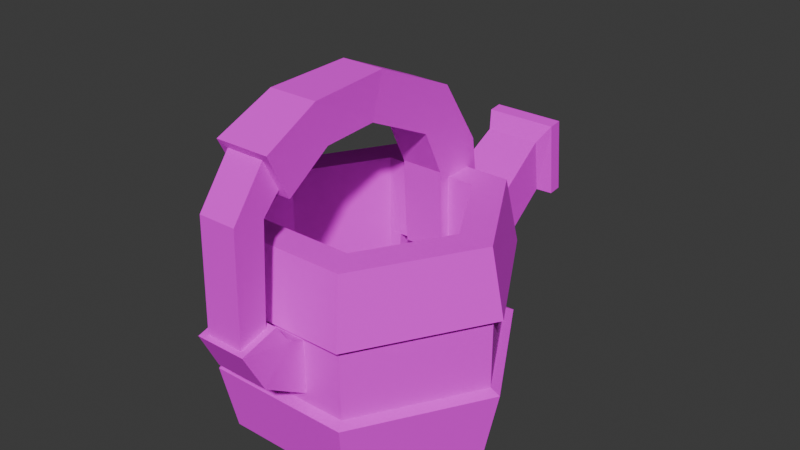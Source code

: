 # Source: WateringCan.blend  (saved by Blender 4.0.36; exported with 4.5.12 LTS)
import bpy
from mathutils import Matrix  # noqa: F401  (used for matrix-valued properties, if any)

bpy.ops.wm.read_factory_settings(use_empty=True)
scene = bpy.context.scene
scene.name = 'Scene'

# ---- collections
col_collection = bpy.data.collections.new('Collection'); scene.collection.children.link(col_collection)

# ---- images (referenced by path relative to the original .blend; pixels are not part of the script)
import os
ASSET_DIR = os.environ.get("B2B_ASSET_DIR", "")  # directory of the original .blend (textures are referenced by path, not embedded)
HERE = os.path.dirname(os.path.abspath(__file__))  # packed textures are extracted next to this script under _unpacked/

def load_image(name, relpath, width, height, colorspace="sRGB"):
    """Load a texture the original file referenced (path relative to the .blend, or extracted next to this script)."""
    p = next((c for c in (os.path.join(HERE, relpath), os.path.join(ASSET_DIR, relpath)) if relpath and os.path.exists(c)), "")
    if p:
        img = bpy.data.images.load(p, check_existing=True)
        img.name = name
    else:  # same state as the original file: an image datablock whose file is absent (Cycles renders it pink)
        img = bpy.data.images.new(name, width, height)
        img.source = "FILE"
        img.filepath = "//" + (relpath or name)
    img.colorspace_settings.name = colorspace
    return img
img_tools_png = load_image('Tools.png', 'Tools.png', 1024, 1024, 'sRGB')

# ---- materials (node trees are filled in below, after node groups)
mat_watering_can = bpy.data.materials.new('Watering Can')

# ---- material node trees
mat_watering_can.use_nodes = True; mat_watering_can.node_tree.nodes.clear()
_N = mat_watering_can.node_tree.nodes; _L = mat_watering_can.node_tree.links
n0 = _N.new('ShaderNodeBsdfPrincipled'); n0.name = 'Principled BSDF'; n0.location = (10, 300)
n0.inputs[2].default_value = 1.0
n0.inputs[3].default_value = 1.45
n0.inputs[25].default_value = 0.0
n1 = _N.new('ShaderNodeOutputMaterial'); n1.name = 'Material Output'; n1.location = (300, 300)
n2 = _N.new('ShaderNodeTexImage'); n2.name = 'Image Texture'; n2.location = (-338, 287)
n2.image = img_tools_png
n2.interpolation = 'Closest'
n3 = _N.new('ShaderNodeMath'); n3.name = 'Math'; n3.location = (0, 0)
n3.hide = True
n3.operation = 'GREATER_THAN'
_L.new(n0.outputs[0], n1.inputs[0])
_L.new(n2.outputs[0], n0.inputs[0])
_L.new(n2.outputs[1], n3.inputs[0])
_L.new(n3.outputs[0], n0.inputs[4])
n1.is_active_output = True

# ---- world
world_world = bpy.data.worlds.new('World'); scene.world = world_world
world_world.use_nodes = True; world_world.node_tree.nodes.clear()
_N = world_world.node_tree.nodes; _L = world_world.node_tree.links
n0 = _N.new('ShaderNodeOutputWorld'); n0.name = 'World Output'; n0.location = (300, 300)
n1 = _N.new('ShaderNodeBackground'); n1.name = 'Background'; n1.location = (10, 300)
n1.inputs[0].default_value = (0.05088, 0.05088, 0.05088, 1.0)
_L.new(n1.outputs[0], n0.inputs[0])
n0.is_active_output = True
world_world.color = (0.05088, 0.05088, 0.05088)
world_world.use_sun_shadow = False
world_world.sun_shadow_jitter_overblur = 0.0

# ---- meshes
me_cylinder_001 = bpy.data.meshes.new('Cylinder.001')
me_cylinder_001.from_pydata([(0.04791, 0.08299, 8.622e-09), (0.02519, 0.0627, 0.09419), (0.09583, 1.118e-08, 8.622e-09), (0.07084, 1.118e-08, 0.1512), (0.04791, -0.08299, 8.622e-09), (0.03542, -0.06135, 0.1512), (-0.04791, -0.08299, 8.622e-09), (-0.03542, -0.06135, 0.1512), (-0.09583, 7.451e-09, 8.622e-09), (-0.07084, 9.313e-09, 0.1512), (-0.04791, 0.08299, 8.622e-09), (-0.02656, 0.06256, 0.09417), (0.09583, 1.118e-08, 0.1512), (0.04791, 0.08299, 0.1512), (0.04791, -0.08299, 0.1512), (-0.04791, -0.08299, 0.1512), (-0.09583, 7.451e-09, 0.1512), (-0.04791, 0.08299, 0.1512), (0.07084, 1.49e-08, 0.01714), (0.02519, 0.0627, 0.05116), (0.03542, -0.06135, 0.01714), (-0.03542, -0.06135, 0.01714), (-0.07084, 1.304e-08, 0.01714), (-0.02843, 0.06284, 0.05118), (0.05303, 0.09186, 0.04771), (0.05303, 0.09186, 0.1035), (0.1061, 7.451e-09, 0.1035), (0.1061, 7.451e-09, 0.04771), (0.05303, -0.09186, 0.1035), (0.05303, -0.09186, 0.04771), (-0.05303, -0.09186, 0.1035), (-0.05303, -0.09186, 0.04771), (-0.1061, 1.118e-08, 0.1035), (-0.1061, 1.118e-08, 0.04771), (-0.05303, 0.09186, 0.1035), (-0.05303, 0.09186, 0.04771), (0.02462, 0.08557, 0.05389), (0.02405, 0.08213, 0.09535), (0.09881, 1.118e-08, 0.09998), (0.09881, 1.118e-08, 0.05122), (0.04941, -0.08557, 0.09998), (0.04941, -0.08557, 0.05122), (-0.04941, -0.08557, 0.09998), (-0.04941, -0.08557, 0.05122), (-0.09881, 7.451e-09, 0.09998), (-0.09881, 7.451e-09, 0.05122), (-0.02749, 0.08181, 0.0955), (-0.02692, 0.08557, 0.05389), (0.03542, 0.06135, 0.1512), (-0.03542, 0.06135, 0.1512), (0.03542, 0.06135, 0.01714), (-0.03542, 0.06135, 0.01714), (0.04941, 0.08557, 0.05122), (0.04941, 0.08557, 0.09998), (-0.04941, 0.08557, 0.09998), (-0.04941, 0.08557, 0.05122), (-0.01578, 0.05243, 0.1576), (-0.01578, 0.08828, 0.1708), (0.01547, 0.05243, 0.1576), (0.01547, 0.08828, 0.1708), (-0.01578, 0.03667, 0.1899), (-0.01578, 0.058, 0.2175), (0.01547, 0.03667, 0.1899), (0.01547, 0.058, 0.2175), (-0.01578, -0.01474, 0.2138), (-0.01578, -0.005367, 0.2451), (0.01547, -0.01474, 0.2138), (0.01547, -0.005367, 0.2451), (-0.01768, -0.05639, 0.2129), (-0.01768, -0.0652, 0.2425), (0.01768, -0.05639, 0.2129), (0.01768, -0.0652, 0.2425), (-0.02024, -0.09696, 0.1013), (-0.02024, -0.1184, 0.07868), (0.02024, -0.09696, 0.1013), (0.02024, -0.1184, 0.07868), (-0.02024, -0.08457, 0.09618), (-0.02024, -0.08479, 0.05742), (0.02024, -0.08457, 0.09618), (0.02024, -0.08479, 0.05742), (-0.01375, -0.09287, 0.197), (-0.01375, -0.1039, 0.2188), (0.01375, -0.09287, 0.197), (0.01375, -0.1039, 0.2188), (-0.01375, -0.1054, 0.184), (-0.01375, -0.1278, 0.1865), (0.01375, -0.1054, 0.184), (0.01375, -0.1278, 0.1865), (-0.01375, -0.1091, 0.1138), (-0.01375, -0.1295, 0.1082), (0.01375, -0.1091, 0.1138), (0.01375, -0.1295, 0.1082), (-0.01974, -0.09048, 0.1923), (-0.01974, -0.1063, 0.2235), (0.01974, -0.09048, 0.1923), (0.01974, -0.1063, 0.2235), (0.01865, -0.1331, 0.1072), (0.01865, -0.1055, 0.1148), (-0.01865, -0.1331, 0.1072), (-0.01865, -0.1055, 0.1148), (0.01547, 0.09776, 0.1045), (0.01547, 0.05643, 0.09523), (-0.01578, 0.09776, 0.1045), (-0.01578, 0.05643, 0.0951), (0.0149, 0.07882, 0.09592), (-0.01635, 0.07882, 0.09592), (0.01141, 0.1623, 0.1372), (0.01141, 0.1655, 0.1128), (-0.01404, 0.1623, 0.1372), (-0.01404, 0.1655, 0.1128), (-0.02831, 0.1773, 0.09988), (-0.02831, 0.1714, 0.1558), (0.02568, 0.1773, 0.09988), (0.02568, 0.1714, 0.1558), (0.02359, 0.08282, 0.09555), (0.02359, 0.08299, 0.05139), (-0.02622, 0.08282, 0.09555), (-0.02622, 0.08299, 0.05139), (-0.02831, 0.1874, 0.101), (0.02568, 0.1874, 0.101), (0.02568, 0.1816, 0.157), (-0.02831, 0.1816, 0.157), (-0.01699, 0.1916, 0.1135), (-0.01699, 0.1882, 0.146), (0.01436, 0.1916, 0.1135), (0.01436, 0.1882, 0.146), (0.02359, 0.06249, 0.09416), (0.02556, 0.06185, 0.05129), (-0.02819, 0.06185, 0.05129), (-0.02622, 0.06168, 0.09416), (-0.03551, 0.0607, 0.05093), (-0.03354, 0.06164, 0.09379), (0.02578, 0.06031, 0.04145), (-0.02797, 0.06031, 0.04145), (0.0325, 0.06163, 0.09431), (0.03447, 0.06149, 0.05144), (0.0235, 0.06196, 0.1015), (-0.02631, 0.06196, 0.1015), (0.01931, 0.1613, 0.1448), (0.01931, 0.1665, 0.1053), (-0.02194, 0.1613, 0.1448), (-0.02194, 0.1665, 0.1053), (0.02034, 0.08298, 0.05638), (0.02031, 0.08284, 0.09346), (-0.02296, 0.08284, 0.09343), (-0.02293, 0.08298, 0.05641)], [], [(25, 13, 12, 26), (26, 12, 14, 28), (28, 14, 15, 30), (30, 15, 16, 32), (49, 9, 22, 51), (32, 16, 17, 34), (34, 17, 13, 25), (0, 2, 4, 6, 8, 10), (48, 3, 12, 13), (3, 5, 14, 12), (5, 7, 15, 14), (7, 9, 16, 15), (9, 49, 17, 16), (49, 48, 13, 17), (18, 50, 51, 22, 21, 20), (7, 5, 20, 21), (3, 48, 50, 18), (9, 7, 21, 22), (5, 3, 18, 20), (10, 35, 24, 0), (54, 34, 25, 53), (8, 33, 35, 10), (44, 32, 34, 54), (6, 31, 33, 8), (42, 30, 32, 44), (4, 29, 31, 6), (40, 28, 30, 42), (2, 27, 29, 4), (38, 26, 28, 40), (0, 24, 27, 2), (53, 25, 26, 38), (24, 52, 39, 27), (52, 53, 38, 39), (27, 39, 41, 29), (39, 38, 40, 41), (29, 41, 43, 31), (41, 40, 42, 43), (31, 43, 45, 33), (43, 42, 44, 45), (33, 45, 55, 35), (45, 44, 54, 55), (35, 55, 52, 24), (11, 1, 48, 49), (19, 23, 51, 50), (23, 11, 49, 51), (1, 19, 50, 48), (36, 37, 53, 52), (46, 47, 55, 54), (47, 36, 52, 55), (37, 46, 54, 53), (59, 58, 101, 104, 100), (57, 59, 100, 102), (56, 57, 102, 105, 103), (57, 56, 60, 61), (63, 61, 65, 67), (56, 58, 62, 60), (59, 57, 61, 63), (58, 59, 63, 62), (66, 67, 71, 70), (62, 63, 67, 66), (61, 60, 64, 65), (60, 62, 66, 64), (65, 64, 68, 69), (64, 66, 70, 68), (67, 65, 69, 71), (72, 74, 78, 76), (79, 77, 76, 78), (75, 73, 77, 79), (74, 75, 79, 78), (73, 72, 76, 77), (80, 82, 86, 84), (86, 87, 91, 90), (83, 81, 85, 87), (82, 83, 87, 86), (81, 80, 84, 85), (85, 84, 88, 89), (84, 86, 90, 88), (87, 85, 89, 91), (83, 82, 94, 95), (80, 81, 93, 92), (82, 80, 92, 94), (81, 83, 95, 93), (68, 70, 94, 92), (71, 69, 93, 95), (69, 68, 92, 93), (70, 71, 95, 94), (91, 89, 98, 96), (88, 90, 97, 99), (89, 88, 99, 98), (90, 91, 96, 97), (73, 98, 99, 72), (75, 96, 98, 73), (74, 97, 96, 75), (72, 99, 97, 74), (58, 56, 103, 101), (104, 101, 103, 105), (102, 100, 104, 105), (141, 140, 111, 110), (141, 110, 112, 139), (139, 112, 113, 138), (138, 113, 111, 140), (110, 111, 121, 118), (112, 110, 118, 119), (111, 113, 120, 121), (113, 112, 119, 120), (119, 118, 122, 124), (121, 120, 125, 123), (120, 119, 124, 125), (118, 121, 123, 122), (47, 141, 139, 36), (115, 114, 126, 127), (114, 116, 129, 126), (117, 115, 127, 128), (116, 117, 128, 129), (129, 128, 130, 131), (128, 127, 132, 133), (127, 126, 134, 135), (126, 129, 137, 136), (106, 108, 123, 125), (106, 125, 124, 107), (107, 124, 122, 109), (109, 122, 123, 108), (140, 141, 47, 46), (46, 37, 138, 140), (139, 138, 37, 36), (106, 143, 144, 108), (106, 107, 142, 143), (107, 109, 145, 142), (109, 108, 144, 145), (115, 117, 145, 142), (117, 116, 144, 145), (114, 143, 144, 116), (114, 115, 142, 143)])
_uv = me_cylinder_001.uv_layers.new(name='UVMap')
_uv.uv.foreach_set('vector', [0.3914, 0.547, 0.3894, 0.5663, 0.3511, 0.5663, 0.3491, 0.547, 0.3914, 0.547, 0.3894, 0.5663, 0.3511, 0.5663, 0.3491, 0.547, 0.463, 0.403, 0.461, 0.4218, 0.424, 0.4218, 0.422, 0.403, 0.3914, 0.547, 0.3894, 0.5663, 0.3511, 0.5663, 0.3491, 0.547, 0.4249, 0.523, 0.3962, 0.523, 0.3962, 0.4615, 0.4249, 0.4615, 0.3914, 0.547, 0.3894, 0.5663, 0.3511, 0.5663, 0.3491, 0.547, 0.3914, 0.547, 0.3894, 0.5663, 0.3511, 0.5663, 0.3491, 0.547, 0.3759, 0.4363, 0.405, 0.4195, 0.405, 0.3858, 0.3759, 0.369, 0.3467, 0.3858, 0.3467, 0.4195, 0.3851, 0.4964, 0.3562, 0.4964, 0.3511, 0.4876, 0.3902, 0.4876, 0.3851, 0.4964, 0.3562, 0.4964, 0.3511, 0.4876, 0.3902, 0.4876, 0.3851, 0.4964, 0.3562, 0.4964, 0.3511, 0.4876, 0.3902, 0.4876, 0.3851, 0.4964, 0.3562, 0.4964, 0.3511, 0.4876, 0.3902, 0.4876, 0.3851, 0.4964, 0.3562, 0.4964, 0.3511, 0.4876, 0.3902, 0.4876, 0.3851, 0.4964, 0.3562, 0.4964, 0.3511, 0.4876, 0.3902, 0.4876, 0.4026, 0.4022, 0.3881, 0.4273, 0.3591, 0.4273, 0.3446, 0.4022, 0.3591, 0.3771, 0.3881, 0.3771, 0.4249, 0.523, 0.3962, 0.523, 0.3962, 0.4615, 0.4249, 0.4615, 0.4249, 0.523, 0.3962, 0.523, 0.3962, 0.4615, 0.4249, 0.4615, 0.4249, 0.523, 0.3962, 0.523, 0.3962, 0.4615, 0.4249, 0.4615, 0.4249, 0.523, 0.3962, 0.523, 0.3962, 0.4615, 0.4249, 0.4615, 0.39, 0.4683, 0.3921, 0.4934, 0.3485, 0.4934, 0.3506, 0.4683, 0.39, 0.5441, 0.3914, 0.547, 0.3491, 0.547, 0.3505, 0.5441, 0.39, 0.4683, 0.3921, 0.4934, 0.3485, 0.4934, 0.3506, 0.4683, 0.39, 0.5441, 0.3914, 0.547, 0.3491, 0.547, 0.3505, 0.5441, 0.39, 0.4683, 0.3921, 0.4934, 0.3485, 0.4934, 0.3506, 0.4683, 0.39, 0.5441, 0.3914, 0.547, 0.3491, 0.547, 0.3505, 0.5441, 0.39, 0.4683, 0.3921, 0.4934, 0.3485, 0.4934, 0.3506, 0.4683, 0.4616, 0.4003, 0.463, 0.403, 0.422, 0.403, 0.4234, 0.4003, 0.39, 0.4683, 0.3921, 0.4934, 0.3485, 0.4934, 0.3506, 0.4683, 0.39, 0.5441, 0.3914, 0.547, 0.3491, 0.547, 0.3505, 0.5441, 0.39, 0.4683, 0.3921, 0.4934, 0.3485, 0.4934, 0.3506, 0.4683, 0.39, 0.5441, 0.3914, 0.547, 0.3491, 0.547, 0.3505, 0.5441, 0.3921, 0.4934, 0.3906, 0.4963, 0.35, 0.4963, 0.3485, 0.4934, 0.3907, 0.5298, 0.3907, 0.5493, 0.3505, 0.5493, 0.3505, 0.5298, 0.3921, 0.4934, 0.3906, 0.4963, 0.35, 0.4963, 0.3485, 0.4934, 0.3505, 0.5298, 0.3505, 0.5493, 0.3907, 0.5493, 0.3907, 0.5298, 0.3921, 0.4934, 0.3906, 0.4963, 0.35, 0.4963, 0.3485, 0.4934, 0.4624, 0.3864, 0.4624, 0.4053, 0.4234, 0.4053, 0.4234, 0.3864, 0.3921, 0.4934, 0.3906, 0.4963, 0.35, 0.4963, 0.3485, 0.4934, 0.3907, 0.5298, 0.3907, 0.5493, 0.3505, 0.5493, 0.3505, 0.5298, 0.3921, 0.4934, 0.3906, 0.4963, 0.35, 0.4963, 0.3485, 0.4934, 0.3907, 0.5298, 0.3907, 0.5493, 0.3505, 0.5493, 0.3505, 0.5298, 0.3921, 0.4934, 0.3906, 0.4963, 0.35, 0.4963, 0.3485, 0.4934, 0.399, 0.4977, 0.4221, 0.4977, 0.4249, 0.523, 0.3962, 0.523, 0.4221, 0.4763, 0.399, 0.4763, 0.3962, 0.4615, 0.4249, 0.4615, 0.399, 0.4763, 0.399, 0.4977, 0.3962, 0.523, 0.3962, 0.4615, 0.4221, 0.4977, 0.4221, 0.4763, 0.4249, 0.4615, 0.4249, 0.523, 0.4322, 0.3878, 0.4322, 0.405, 0.422, 0.4061, 0.422, 0.387, 0.4515, 0.405, 0.4515, 0.3878, 0.4607, 0.387, 0.4607, 0.4061, 0.4515, 0.3878, 0.4322, 0.3878, 0.422, 0.387, 0.4607, 0.387, 0.4322, 0.405, 0.4515, 0.405, 0.4607, 0.4061, 0.422, 0.4061, 0.1992, 0.1271, 0.1758, 0.1232, 0.1758, 0.0802, 0.1875, 0.0802, 0.1992, 0.08411, 0.1758, 0.1567, 0.1992, 0.1567, 0.1992, 0.102, 0.1758, 0.102, 0.1758, 0.1232, 0.1992, 0.1271, 0.1992, 0.08411, 0.1875, 0.0802, 0.1758, 0.0802, 0.1992, 0.1577, 0.1758, 0.1616, 0.1797, 0.1811, 0.1992, 0.1889, 0.1992, 0.2114, 0.1758, 0.2114, 0.1758, 0.1567, 0.1992, 0.1567, 0.1758, 0.1489, 0.1992, 0.1489, 0.1992, 0.1723, 0.1758, 0.1723, 0.1992, 0.1567, 0.1758, 0.1567, 0.1758, 0.1918, 0.1992, 0.1918, 0.1758, 0.1616, 0.1992, 0.1577, 0.1992, 0.1889, 0.1797, 0.1811, 0.1992, 0.1406, 0.1758, 0.1484, 0.1758, 0.1055, 0.1992, 0.1094, 0.1992, 0.2012, 0.1758, 0.209, 0.1758, 0.1504, 0.1992, 0.1543, 0.1758, 0.209, 0.1992, 0.2012, 0.1992, 0.1543, 0.1758, 0.1504, 0.1758, 0.1957, 0.1992, 0.1957, 0.1992, 0.1489, 0.1758, 0.1489, 0.1758, 0.1484, 0.1992, 0.1406, 0.1992, 0.1094, 0.1758, 0.1055, 0.1758, 0.1489, 0.1992, 0.1489, 0.1992, 0.1137, 0.1758, 0.1137, 0.1992, 0.1567, 0.1758, 0.1567, 0.1758, 0.1059, 0.1992, 0.1059, 0.4295, 0.1015, 0.3796, 0.1015, 0.3796, 0.08628, 0.4295, 0.08628, 0.4291, 0.0878, 0.3792, 0.0878, 0.3792, 0.1356, 0.4291, 0.1356, 0.3792, 0.1274, 0.4291, 0.1274, 0.4291, 0.08599, 0.3792, 0.08599, 0.3795, 0.1015, 0.4073, 0.1279, 0.4335, 0.08647, 0.3857, 0.08621, 0.4073, 0.1279, 0.3795, 0.1015, 0.3857, 0.08621, 0.4335, 0.08647, 0.1512, 0.6551, 0.1165, 0.6551, 0.1165, 0.6322, 0.1512, 0.6322, 0.2051, 0.6362, 0.2461, 0.64, 0.2458, 0.5242, 0.2075, 0.5323, 0.155, 0.6558, 0.1121, 0.6558, 0.1121, 0.5954, 0.155, 0.5954, 0.2044, 0.5907, 0.2473, 0.6111, 0.2456, 0.5328, 0.2081, 0.5556, 0.2474, 0.612, 0.2026, 0.5899, 0.207, 0.5531, 0.2467, 0.5296, 0.2471, 0.6412, 0.2047, 0.6338, 0.2072, 0.5332, 0.2468, 0.5249, 0.1505, 0.6308, 0.1157, 0.6308, 0.1157, 0.5642, 0.1505, 0.5642, 0.1543, 0.6465, 0.1113, 0.6465, 0.1113, 0.5527, 0.1543, 0.5527, 0.3304, 0.1967, 0.3304, 0.1789, 0.3356, 0.1749, 0.3356, 0.2007, 0.308, 0.1789, 0.308, 0.1967, 0.3029, 0.2007, 0.3029, 0.1749, 0.3304, 0.1789, 0.308, 0.1789, 0.3029, 0.1749, 0.3356, 0.1749, 0.308, 0.1967, 0.3304, 0.1967, 0.3356, 0.2007, 0.3029, 0.2007, 0.1758, 0.1137, 0.1992, 0.1137, 0.1992, 0.08637, 0.1758, 0.08637, 0.1992, 0.1059, 0.1758, 0.1059, 0.1758, 0.07465, 0.1992, 0.07465, 0.1797, 0.1055, 0.1992, 0.1016, 0.1992, 0.07422, 0.1758, 0.07812, 0.1992, 0.1016, 0.1797, 0.1055, 0.1758, 0.07812, 0.1992, 0.07422, 0.4282, 0.09422, 0.3838, 0.09422, 0.3759, 0.08835, 0.4361, 0.08835, 0.4282, 0.09415, 0.3838, 0.09415, 0.3759, 0.08828, 0.4361, 0.08828, 0.4224, 0.09496, 0.3895, 0.09496, 0.3836, 0.08705, 0.4283, 0.08705, 0.4225, 0.09548, 0.3895, 0.09548, 0.3837, 0.08757, 0.4283, 0.08757, 0.4257, 0.1301, 0.4339, 0.09146, 0.3985, 0.09145, 0.3928, 0.1103, 0.3801, 0.1317, 0.382, 0.09656, 0.428, 0.09656, 0.43, 0.1317, 0.3928, 0.1103, 0.3985, 0.09145, 0.4339, 0.09146, 0.4257, 0.1301, 0.43, 0.1038, 0.428, 0.08714, 0.382, 0.08714, 0.3801, 0.1038, 0.1992, 0.1489, 0.1758, 0.1489, 0.1758, 0.09809, 0.1992, 0.09809, 0.1992, 0.227, 0.1992, 0.2114, 0.1758, 0.2114, 0.1758, 0.227, 0.1758, 0.2426, 0.1992, 0.2426, 0.1992, 0.227, 0.1758, 0.227, 0.3982, 0.1489, 0.4182, 0.1601, 0.4193, 0.1694, 0.3915, 0.1529, 0.4201, 0.1583, 0.425, 0.1676, 0.3833, 0.1676, 0.3882, 0.1583, 0.415, 0.1527, 0.4206, 0.1582, 0.3897, 0.1679, 0.393, 0.1591, 0.4202, 0.1532, 0.424, 0.1622, 0.3916, 0.1622, 0.3955, 0.1532, 0.2334, 0.2273, 0.2688, 0.2281, 0.2687, 0.2346, 0.2333, 0.2337, 0.2674, 0.2287, 0.2344, 0.2287, 0.2344, 0.2349, 0.2674, 0.2349, 0.2344, 0.2251, 0.2674, 0.2251, 0.2674, 0.2314, 0.2344, 0.2314, 0.2688, 0.2281, 0.2334, 0.2273, 0.2333, 0.2337, 0.2687, 0.2346, 0.2702, 0.235, 0.2317, 0.235, 0.2397, 0.2379, 0.2621, 0.2379, 0.2317, 0.2308, 0.2702, 0.2308, 0.2621, 0.2355, 0.2397, 0.2355, 0.2717, 0.2346, 0.2304, 0.2336, 0.2391, 0.2378, 0.2631, 0.2383, 0.2304, 0.2336, 0.2717, 0.2346, 0.2631, 0.2383, 0.2391, 0.2378, 0.3843, 0.09334, 0.3876, 0.158, 0.4205, 0.158, 0.4238, 0.09334, 0.3885, 0.114, 0.4231, 0.1141, 0.4221, 0.09812, 0.3885, 0.09739, 0.3897, 0.1246, 0.4233, 0.1246, 0.4233, 0.1143, 0.3897, 0.1147, 0.4245, 0.112, 0.3854, 0.112, 0.3839, 0.09973, 0.426, 0.09973, 0.4222, 0.1147, 0.3876, 0.1146, 0.3876, 0.09806, 0.4212, 0.09815, 0.4233, 0.1143, 0.4246, 0.09293, 0.4295, 0.09222, 0.4282, 0.1141, 0.4246, 0.09293, 0.3883, 0.09293, 0.3882, 0.0873, 0.4244, 0.0873, 0.3883, 0.09293, 0.3897, 0.1147, 0.3837, 0.1144, 0.3823, 0.09284, 0.3897, 0.1147, 0.4233, 0.1143, 0.4233, 0.1182, 0.3897, 0.1182, 0.4159, 0.1422, 0.3909, 0.1422, 0.3923, 0.161, 0.4146, 0.161, 0.4223, 0.1495, 0.4222, 0.1276, 0.3956, 0.1291, 0.3947, 0.1503, 0.4212, 0.134, 0.4198, 0.1521, 0.3975, 0.1521, 0.3962, 0.134, 0.3945, 0.1502, 0.3957, 0.1289, 0.4223, 0.1278, 0.4222, 0.1497, 0.3928, 0.1601, 0.4151, 0.1503, 0.4168, 0.09156, 0.3938, 0.1054, 0.3882, 0.0931, 0.4277, 0.0931, 0.4245, 0.1537, 0.3915, 0.1537, 0.4151, 0.1503, 0.3928, 0.1601, 0.3938, 0.1054, 0.4168, 0.09155, 0.4181, 0.1542, 0.4213, 0.09725, 0.3867, 0.09725, 0.39, 0.1542, 0.3945, 0.1594, 0.4135, 0.1511, 0.4153, 0.09596, 0.3952, 0.1081, 0.4181, 0.1577, 0.39, 0.1577, 0.3867, 0.09725, 0.4213, 0.09725, 0.4135, 0.1511, 0.3945, 0.1594, 0.3952, 0.1081, 0.4152, 0.09597, 0.424, 0.09318, 0.3841, 0.09318, 0.3867, 0.09727, 0.4213, 0.09724, 0.422, 0.09859, 0.3934, 0.09859, 0.3947, 0.1007, 0.4188, 0.1007, 0.4214, 0.1255, 0.4193, 0.1241, 0.3912, 0.1241, 0.3891, 0.1255, 0.4205, 0.09831, 0.3919, 0.09889, 0.3952, 0.1009, 0.4192, 0.1005])
me_cylinder_001.materials.append(mat_watering_can)
me_cylinder_001.update()

# ---- objects
ob_can = bpy.data.objects.new('Can', me_cylinder_001)

# ---- transforms, parenting, visibility, modifiers, constraints
ob_can.location = (0.0, 0.0, 0.0)

# ---- collection membership
col_collection.objects.link(ob_can)

# ---- scene / render settings (as saved in the file)
scene.frame_start = 1; scene.frame_end = 250; scene.frame_set(1)
scene.render.engine = 'BLENDER_EEVEE_NEXT'
scene.cycles.sampling_pattern = 'TABULATED_SOBOL'
bpy.context.view_layer.update()

# ---- added for rendering (the .blend has no active camera and no usable light): camera, sun
cam_auto = bpy.data.cameras.new('AutoCamera')
cam_auto.lens = 50.0
cam_auto.sensor_width = 36.0
cam_auto.clip_end = 1000.0
ob_auto_camera = bpy.data.objects.new('AutoCamera', cam_auto)
scene.collection.objects.link(ob_auto_camera)
ob_auto_camera.location = (0.424518, -0.480197, 0.462162)
ob_auto_camera.rotation_euler = (1.09748, -7.21219e-08, 0.694738)
scene.camera = ob_auto_camera
light_auto_sun = bpy.data.lights.new('AutoSun', 'SUN')
light_auto_sun.energy = 3.0
light_auto_sun.angle = 0.0523599
ob_auto_sun = bpy.data.objects.new('AutoSun', light_auto_sun)
scene.collection.objects.link(ob_auto_sun)
ob_auto_sun.rotation_euler = (0.872665, 0.174533, 0.523599)
bpy.context.view_layer.update()
